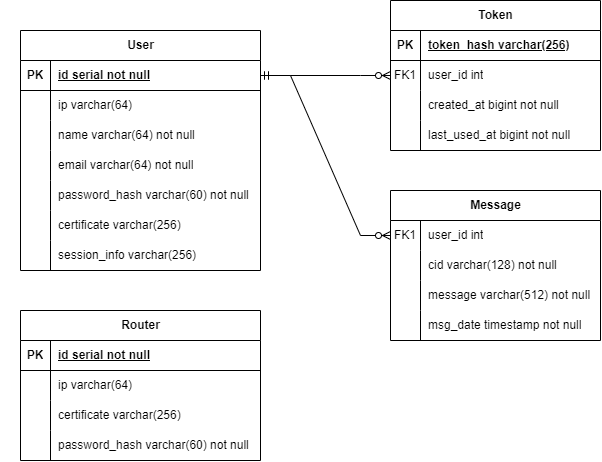

The diagram above was exported from draw.io. Its source (the exported page's mxGraphModel, read from the mxfile embedded in the PNG):
<mxGraphModel dx="1843" dy="887" grid="0" gridSize="10" guides="0" tooltips="1" connect="1" arrows="1" fold="1" page="1" pageScale="1" pageWidth="1169" pageHeight="827" math="0" shadow="0">
  <root>
    <mxCell id="0" />
    <mxCell id="1" parent="0" />
    <mxCell id="BA13vO3IOZzswXLY5CrN-36" value="Router" style="shape=table;startSize=30;container=1;collapsible=1;childLayout=tableLayout;fixedRows=1;rowLines=0;fontStyle=1;align=center;resizeLast=1;html=1;" vertex="1" parent="1">
      <mxGeometry x="100" y="400" width="240" height="150" as="geometry" />
    </mxCell>
    <mxCell id="BA13vO3IOZzswXLY5CrN-37" value="" style="shape=tableRow;horizontal=0;startSize=0;swimlaneHead=0;swimlaneBody=0;fillColor=none;collapsible=0;dropTarget=0;points=[[0,0.5],[1,0.5]];portConstraint=eastwest;top=0;left=0;right=0;bottom=1;" vertex="1" parent="BA13vO3IOZzswXLY5CrN-36">
      <mxGeometry y="30" width="240" height="30" as="geometry" />
    </mxCell>
    <mxCell id="BA13vO3IOZzswXLY5CrN-38" value="PK" style="shape=partialRectangle;connectable=0;fillColor=none;top=0;left=0;bottom=0;right=0;fontStyle=1;overflow=hidden;whiteSpace=wrap;html=1;" vertex="1" parent="BA13vO3IOZzswXLY5CrN-37">
      <mxGeometry width="30" height="30" as="geometry">
        <mxRectangle width="30" height="30" as="alternateBounds" />
      </mxGeometry>
    </mxCell>
    <mxCell id="BA13vO3IOZzswXLY5CrN-39" value="id serial not null" style="shape=partialRectangle;connectable=0;fillColor=none;top=0;left=0;bottom=0;right=0;align=left;spacingLeft=6;fontStyle=5;overflow=hidden;whiteSpace=wrap;html=1;" vertex="1" parent="BA13vO3IOZzswXLY5CrN-37">
      <mxGeometry x="30" width="210" height="30" as="geometry">
        <mxRectangle width="210" height="30" as="alternateBounds" />
      </mxGeometry>
    </mxCell>
    <mxCell id="BA13vO3IOZzswXLY5CrN-40" value="" style="shape=tableRow;horizontal=0;startSize=0;swimlaneHead=0;swimlaneBody=0;fillColor=none;collapsible=0;dropTarget=0;points=[[0,0.5],[1,0.5]];portConstraint=eastwest;top=0;left=0;right=0;bottom=0;" vertex="1" parent="BA13vO3IOZzswXLY5CrN-36">
      <mxGeometry y="60" width="240" height="30" as="geometry" />
    </mxCell>
    <mxCell id="BA13vO3IOZzswXLY5CrN-41" value="" style="shape=partialRectangle;connectable=0;fillColor=none;top=0;left=0;bottom=0;right=0;editable=1;overflow=hidden;whiteSpace=wrap;html=1;" vertex="1" parent="BA13vO3IOZzswXLY5CrN-40">
      <mxGeometry width="30" height="30" as="geometry">
        <mxRectangle width="30" height="30" as="alternateBounds" />
      </mxGeometry>
    </mxCell>
    <mxCell id="BA13vO3IOZzswXLY5CrN-42" value="ip varchar(64)" style="shape=partialRectangle;connectable=0;fillColor=none;top=0;left=0;bottom=0;right=0;align=left;spacingLeft=6;overflow=hidden;whiteSpace=wrap;html=1;" vertex="1" parent="BA13vO3IOZzswXLY5CrN-40">
      <mxGeometry x="30" width="210" height="30" as="geometry">
        <mxRectangle width="210" height="30" as="alternateBounds" />
      </mxGeometry>
    </mxCell>
    <mxCell id="BA13vO3IOZzswXLY5CrN-43" value="" style="shape=tableRow;horizontal=0;startSize=0;swimlaneHead=0;swimlaneBody=0;fillColor=none;collapsible=0;dropTarget=0;points=[[0,0.5],[1,0.5]];portConstraint=eastwest;top=0;left=0;right=0;bottom=0;" vertex="1" parent="BA13vO3IOZzswXLY5CrN-36">
      <mxGeometry y="90" width="240" height="30" as="geometry" />
    </mxCell>
    <mxCell id="BA13vO3IOZzswXLY5CrN-44" value="" style="shape=partialRectangle;connectable=0;fillColor=none;top=0;left=0;bottom=0;right=0;editable=1;overflow=hidden;whiteSpace=wrap;html=1;" vertex="1" parent="BA13vO3IOZzswXLY5CrN-43">
      <mxGeometry width="30" height="30" as="geometry">
        <mxRectangle width="30" height="30" as="alternateBounds" />
      </mxGeometry>
    </mxCell>
    <mxCell id="BA13vO3IOZzswXLY5CrN-45" value="certificate varchar(256)" style="shape=partialRectangle;connectable=0;fillColor=none;top=0;left=0;bottom=0;right=0;align=left;spacingLeft=6;overflow=hidden;whiteSpace=wrap;html=1;" vertex="1" parent="BA13vO3IOZzswXLY5CrN-43">
      <mxGeometry x="30" width="210" height="30" as="geometry">
        <mxRectangle width="210" height="30" as="alternateBounds" />
      </mxGeometry>
    </mxCell>
    <mxCell id="BA13vO3IOZzswXLY5CrN-46" value="" style="shape=tableRow;horizontal=0;startSize=0;swimlaneHead=0;swimlaneBody=0;fillColor=none;collapsible=0;dropTarget=0;points=[[0,0.5],[1,0.5]];portConstraint=eastwest;top=0;left=0;right=0;bottom=0;" vertex="1" parent="BA13vO3IOZzswXLY5CrN-36">
      <mxGeometry y="120" width="240" height="30" as="geometry" />
    </mxCell>
    <mxCell id="BA13vO3IOZzswXLY5CrN-47" value="" style="shape=partialRectangle;connectable=0;fillColor=none;top=0;left=0;bottom=0;right=0;editable=1;overflow=hidden;whiteSpace=wrap;html=1;" vertex="1" parent="BA13vO3IOZzswXLY5CrN-46">
      <mxGeometry width="30" height="30" as="geometry">
        <mxRectangle width="30" height="30" as="alternateBounds" />
      </mxGeometry>
    </mxCell>
    <mxCell id="BA13vO3IOZzswXLY5CrN-48" value="password_hash varchar(60) not null" style="shape=partialRectangle;connectable=0;fillColor=none;top=0;left=0;bottom=0;right=0;align=left;spacingLeft=6;overflow=hidden;whiteSpace=wrap;html=1;" vertex="1" parent="BA13vO3IOZzswXLY5CrN-46">
      <mxGeometry x="30" width="210" height="30" as="geometry">
        <mxRectangle width="210" height="30" as="alternateBounds" />
      </mxGeometry>
    </mxCell>
    <mxCell id="BA13vO3IOZzswXLY5CrN-49" value="User" style="shape=table;startSize=30;container=1;collapsible=1;childLayout=tableLayout;fixedRows=1;rowLines=0;fontStyle=1;align=center;resizeLast=1;html=1;" vertex="1" parent="1">
      <mxGeometry x="100" y="120" width="240" height="240" as="geometry" />
    </mxCell>
    <mxCell id="BA13vO3IOZzswXLY5CrN-50" value="" style="shape=tableRow;horizontal=0;startSize=0;swimlaneHead=0;swimlaneBody=0;fillColor=none;collapsible=0;dropTarget=0;points=[[0,0.5],[1,0.5]];portConstraint=eastwest;top=0;left=0;right=0;bottom=1;" vertex="1" parent="BA13vO3IOZzswXLY5CrN-49">
      <mxGeometry y="30" width="240" height="30" as="geometry" />
    </mxCell>
    <mxCell id="BA13vO3IOZzswXLY5CrN-51" value="PK" style="shape=partialRectangle;connectable=0;fillColor=none;top=0;left=0;bottom=0;right=0;fontStyle=1;overflow=hidden;whiteSpace=wrap;html=1;" vertex="1" parent="BA13vO3IOZzswXLY5CrN-50">
      <mxGeometry width="30" height="30" as="geometry">
        <mxRectangle width="30" height="30" as="alternateBounds" />
      </mxGeometry>
    </mxCell>
    <mxCell id="BA13vO3IOZzswXLY5CrN-52" value="id serial not null" style="shape=partialRectangle;connectable=0;fillColor=none;top=0;left=0;bottom=0;right=0;align=left;spacingLeft=6;fontStyle=5;overflow=hidden;whiteSpace=wrap;html=1;" vertex="1" parent="BA13vO3IOZzswXLY5CrN-50">
      <mxGeometry x="30" width="210" height="30" as="geometry">
        <mxRectangle width="210" height="30" as="alternateBounds" />
      </mxGeometry>
    </mxCell>
    <mxCell id="BA13vO3IOZzswXLY5CrN-53" value="" style="shape=tableRow;horizontal=0;startSize=0;swimlaneHead=0;swimlaneBody=0;fillColor=none;collapsible=0;dropTarget=0;points=[[0,0.5],[1,0.5]];portConstraint=eastwest;top=0;left=0;right=0;bottom=0;" vertex="1" parent="BA13vO3IOZzswXLY5CrN-49">
      <mxGeometry y="60" width="240" height="30" as="geometry" />
    </mxCell>
    <mxCell id="BA13vO3IOZzswXLY5CrN-54" value="" style="shape=partialRectangle;connectable=0;fillColor=none;top=0;left=0;bottom=0;right=0;editable=1;overflow=hidden;whiteSpace=wrap;html=1;" vertex="1" parent="BA13vO3IOZzswXLY5CrN-53">
      <mxGeometry width="30" height="30" as="geometry">
        <mxRectangle width="30" height="30" as="alternateBounds" />
      </mxGeometry>
    </mxCell>
    <mxCell id="BA13vO3IOZzswXLY5CrN-55" value="ip varchar(64)" style="shape=partialRectangle;connectable=0;fillColor=none;top=0;left=0;bottom=0;right=0;align=left;spacingLeft=6;overflow=hidden;whiteSpace=wrap;html=1;" vertex="1" parent="BA13vO3IOZzswXLY5CrN-53">
      <mxGeometry x="30" width="210" height="30" as="geometry">
        <mxRectangle width="210" height="30" as="alternateBounds" />
      </mxGeometry>
    </mxCell>
    <mxCell id="BA13vO3IOZzswXLY5CrN-56" value="" style="shape=tableRow;horizontal=0;startSize=0;swimlaneHead=0;swimlaneBody=0;fillColor=none;collapsible=0;dropTarget=0;points=[[0,0.5],[1,0.5]];portConstraint=eastwest;top=0;left=0;right=0;bottom=0;" vertex="1" parent="BA13vO3IOZzswXLY5CrN-49">
      <mxGeometry y="90" width="240" height="30" as="geometry" />
    </mxCell>
    <mxCell id="BA13vO3IOZzswXLY5CrN-57" value="" style="shape=partialRectangle;connectable=0;fillColor=none;top=0;left=0;bottom=0;right=0;editable=1;overflow=hidden;whiteSpace=wrap;html=1;" vertex="1" parent="BA13vO3IOZzswXLY5CrN-56">
      <mxGeometry width="30" height="30" as="geometry">
        <mxRectangle width="30" height="30" as="alternateBounds" />
      </mxGeometry>
    </mxCell>
    <mxCell id="BA13vO3IOZzswXLY5CrN-58" value="name varchar(64) not null" style="shape=partialRectangle;connectable=0;fillColor=none;top=0;left=0;bottom=0;right=0;align=left;spacingLeft=6;overflow=hidden;whiteSpace=wrap;html=1;" vertex="1" parent="BA13vO3IOZzswXLY5CrN-56">
      <mxGeometry x="30" width="210" height="30" as="geometry">
        <mxRectangle width="210" height="30" as="alternateBounds" />
      </mxGeometry>
    </mxCell>
    <mxCell id="BA13vO3IOZzswXLY5CrN-59" value="" style="shape=tableRow;horizontal=0;startSize=0;swimlaneHead=0;swimlaneBody=0;fillColor=none;collapsible=0;dropTarget=0;points=[[0,0.5],[1,0.5]];portConstraint=eastwest;top=0;left=0;right=0;bottom=0;" vertex="1" parent="BA13vO3IOZzswXLY5CrN-49">
      <mxGeometry y="120" width="240" height="30" as="geometry" />
    </mxCell>
    <mxCell id="BA13vO3IOZzswXLY5CrN-60" value="" style="shape=partialRectangle;connectable=0;fillColor=none;top=0;left=0;bottom=0;right=0;editable=1;overflow=hidden;whiteSpace=wrap;html=1;" vertex="1" parent="BA13vO3IOZzswXLY5CrN-59">
      <mxGeometry width="30" height="30" as="geometry">
        <mxRectangle width="30" height="30" as="alternateBounds" />
      </mxGeometry>
    </mxCell>
    <mxCell id="BA13vO3IOZzswXLY5CrN-61" value="email varchar(64) not null" style="shape=partialRectangle;connectable=0;fillColor=none;top=0;left=0;bottom=0;right=0;align=left;spacingLeft=6;overflow=hidden;whiteSpace=wrap;html=1;" vertex="1" parent="BA13vO3IOZzswXLY5CrN-59">
      <mxGeometry x="30" width="210" height="30" as="geometry">
        <mxRectangle width="210" height="30" as="alternateBounds" />
      </mxGeometry>
    </mxCell>
    <mxCell id="BA13vO3IOZzswXLY5CrN-71" value="" style="shape=tableRow;horizontal=0;startSize=0;swimlaneHead=0;swimlaneBody=0;fillColor=none;collapsible=0;dropTarget=0;points=[[0,0.5],[1,0.5]];portConstraint=eastwest;top=0;left=0;right=0;bottom=0;" vertex="1" parent="BA13vO3IOZzswXLY5CrN-49">
      <mxGeometry y="150" width="240" height="30" as="geometry" />
    </mxCell>
    <mxCell id="BA13vO3IOZzswXLY5CrN-72" value="" style="shape=partialRectangle;connectable=0;fillColor=none;top=0;left=0;bottom=0;right=0;editable=1;overflow=hidden;whiteSpace=wrap;html=1;" vertex="1" parent="BA13vO3IOZzswXLY5CrN-71">
      <mxGeometry width="30" height="30" as="geometry">
        <mxRectangle width="30" height="30" as="alternateBounds" />
      </mxGeometry>
    </mxCell>
    <mxCell id="BA13vO3IOZzswXLY5CrN-73" value="password_hash varchar(60) not null" style="shape=partialRectangle;connectable=0;fillColor=none;top=0;left=0;bottom=0;right=0;align=left;spacingLeft=6;overflow=hidden;whiteSpace=wrap;html=1;" vertex="1" parent="BA13vO3IOZzswXLY5CrN-71">
      <mxGeometry x="30" width="210" height="30" as="geometry">
        <mxRectangle width="210" height="30" as="alternateBounds" />
      </mxGeometry>
    </mxCell>
    <mxCell id="BA13vO3IOZzswXLY5CrN-74" value="" style="shape=tableRow;horizontal=0;startSize=0;swimlaneHead=0;swimlaneBody=0;fillColor=none;collapsible=0;dropTarget=0;points=[[0,0.5],[1,0.5]];portConstraint=eastwest;top=0;left=0;right=0;bottom=0;" vertex="1" parent="BA13vO3IOZzswXLY5CrN-49">
      <mxGeometry y="180" width="240" height="30" as="geometry" />
    </mxCell>
    <mxCell id="BA13vO3IOZzswXLY5CrN-75" value="" style="shape=partialRectangle;connectable=0;fillColor=none;top=0;left=0;bottom=0;right=0;editable=1;overflow=hidden;whiteSpace=wrap;html=1;" vertex="1" parent="BA13vO3IOZzswXLY5CrN-74">
      <mxGeometry width="30" height="30" as="geometry">
        <mxRectangle width="30" height="30" as="alternateBounds" />
      </mxGeometry>
    </mxCell>
    <mxCell id="BA13vO3IOZzswXLY5CrN-76" value="certificate varchar(256)" style="shape=partialRectangle;connectable=0;fillColor=none;top=0;left=0;bottom=0;right=0;align=left;spacingLeft=6;overflow=hidden;whiteSpace=wrap;html=1;" vertex="1" parent="BA13vO3IOZzswXLY5CrN-74">
      <mxGeometry x="30" width="210" height="30" as="geometry">
        <mxRectangle width="210" height="30" as="alternateBounds" />
      </mxGeometry>
    </mxCell>
    <mxCell id="BA13vO3IOZzswXLY5CrN-77" value="" style="shape=tableRow;horizontal=0;startSize=0;swimlaneHead=0;swimlaneBody=0;fillColor=none;collapsible=0;dropTarget=0;points=[[0,0.5],[1,0.5]];portConstraint=eastwest;top=0;left=0;right=0;bottom=0;" vertex="1" parent="BA13vO3IOZzswXLY5CrN-49">
      <mxGeometry y="210" width="240" height="30" as="geometry" />
    </mxCell>
    <mxCell id="BA13vO3IOZzswXLY5CrN-78" value="" style="shape=partialRectangle;connectable=0;fillColor=none;top=0;left=0;bottom=0;right=0;editable=1;overflow=hidden;whiteSpace=wrap;html=1;" vertex="1" parent="BA13vO3IOZzswXLY5CrN-77">
      <mxGeometry width="30" height="30" as="geometry">
        <mxRectangle width="30" height="30" as="alternateBounds" />
      </mxGeometry>
    </mxCell>
    <mxCell id="BA13vO3IOZzswXLY5CrN-79" value="session_info varchar(256)" style="shape=partialRectangle;connectable=0;fillColor=none;top=0;left=0;bottom=0;right=0;align=left;spacingLeft=6;overflow=hidden;whiteSpace=wrap;html=1;" vertex="1" parent="BA13vO3IOZzswXLY5CrN-77">
      <mxGeometry x="30" width="210" height="30" as="geometry">
        <mxRectangle width="210" height="30" as="alternateBounds" />
      </mxGeometry>
    </mxCell>
    <mxCell id="BA13vO3IOZzswXLY5CrN-62" value="" style="shape=tableRow;horizontal=0;startSize=0;swimlaneHead=0;swimlaneBody=0;fillColor=none;collapsible=0;dropTarget=0;points=[[0,0.5],[1,0.5]];portConstraint=eastwest;top=0;left=0;right=0;bottom=0;" vertex="1" parent="1">
      <mxGeometry x="80" y="290" width="200" height="30" as="geometry" />
    </mxCell>
    <mxCell id="BA13vO3IOZzswXLY5CrN-83" value="Token" style="shape=table;startSize=30;container=1;collapsible=1;childLayout=tableLayout;fixedRows=1;rowLines=0;fontStyle=1;align=center;resizeLast=1;html=1;" vertex="1" parent="1">
      <mxGeometry x="470" y="90" width="210" height="150" as="geometry" />
    </mxCell>
    <mxCell id="BA13vO3IOZzswXLY5CrN-84" value="" style="shape=tableRow;horizontal=0;startSize=0;swimlaneHead=0;swimlaneBody=0;fillColor=none;collapsible=0;dropTarget=0;points=[[0,0.5],[1,0.5]];portConstraint=eastwest;top=0;left=0;right=0;bottom=1;" vertex="1" parent="BA13vO3IOZzswXLY5CrN-83">
      <mxGeometry y="30" width="210" height="30" as="geometry" />
    </mxCell>
    <mxCell id="BA13vO3IOZzswXLY5CrN-85" value="PK" style="shape=partialRectangle;connectable=0;fillColor=none;top=0;left=0;bottom=0;right=0;fontStyle=1;overflow=hidden;whiteSpace=wrap;html=1;" vertex="1" parent="BA13vO3IOZzswXLY5CrN-84">
      <mxGeometry width="30" height="30" as="geometry">
        <mxRectangle width="30" height="30" as="alternateBounds" />
      </mxGeometry>
    </mxCell>
    <mxCell id="BA13vO3IOZzswXLY5CrN-86" value="token_hash varchar(256)" style="shape=partialRectangle;connectable=0;fillColor=none;top=0;left=0;bottom=0;right=0;align=left;spacingLeft=6;fontStyle=5;overflow=hidden;whiteSpace=wrap;html=1;" vertex="1" parent="BA13vO3IOZzswXLY5CrN-84">
      <mxGeometry x="30" width="180" height="30" as="geometry">
        <mxRectangle width="180" height="30" as="alternateBounds" />
      </mxGeometry>
    </mxCell>
    <mxCell id="BA13vO3IOZzswXLY5CrN-87" value="" style="shape=tableRow;horizontal=0;startSize=0;swimlaneHead=0;swimlaneBody=0;fillColor=none;collapsible=0;dropTarget=0;points=[[0,0.5],[1,0.5]];portConstraint=eastwest;top=0;left=0;right=0;bottom=0;" vertex="1" parent="BA13vO3IOZzswXLY5CrN-83">
      <mxGeometry y="60" width="210" height="30" as="geometry" />
    </mxCell>
    <mxCell id="BA13vO3IOZzswXLY5CrN-88" value="FK1" style="shape=partialRectangle;connectable=0;fillColor=none;top=0;left=0;bottom=0;right=0;editable=1;overflow=hidden;whiteSpace=wrap;html=1;" vertex="1" parent="BA13vO3IOZzswXLY5CrN-87">
      <mxGeometry width="30" height="30" as="geometry">
        <mxRectangle width="30" height="30" as="alternateBounds" />
      </mxGeometry>
    </mxCell>
    <mxCell id="BA13vO3IOZzswXLY5CrN-89" value="user_id int" style="shape=partialRectangle;connectable=0;fillColor=none;top=0;left=0;bottom=0;right=0;align=left;spacingLeft=6;overflow=hidden;whiteSpace=wrap;html=1;" vertex="1" parent="BA13vO3IOZzswXLY5CrN-87">
      <mxGeometry x="30" width="180" height="30" as="geometry">
        <mxRectangle width="180" height="30" as="alternateBounds" />
      </mxGeometry>
    </mxCell>
    <mxCell id="BA13vO3IOZzswXLY5CrN-90" value="" style="shape=tableRow;horizontal=0;startSize=0;swimlaneHead=0;swimlaneBody=0;fillColor=none;collapsible=0;dropTarget=0;points=[[0,0.5],[1,0.5]];portConstraint=eastwest;top=0;left=0;right=0;bottom=0;" vertex="1" parent="BA13vO3IOZzswXLY5CrN-83">
      <mxGeometry y="90" width="210" height="30" as="geometry" />
    </mxCell>
    <mxCell id="BA13vO3IOZzswXLY5CrN-91" value="" style="shape=partialRectangle;connectable=0;fillColor=none;top=0;left=0;bottom=0;right=0;editable=1;overflow=hidden;whiteSpace=wrap;html=1;" vertex="1" parent="BA13vO3IOZzswXLY5CrN-90">
      <mxGeometry width="30" height="30" as="geometry">
        <mxRectangle width="30" height="30" as="alternateBounds" />
      </mxGeometry>
    </mxCell>
    <mxCell id="BA13vO3IOZzswXLY5CrN-92" value="created_at bigint not null" style="shape=partialRectangle;connectable=0;fillColor=none;top=0;left=0;bottom=0;right=0;align=left;spacingLeft=6;overflow=hidden;whiteSpace=wrap;html=1;" vertex="1" parent="BA13vO3IOZzswXLY5CrN-90">
      <mxGeometry x="30" width="180" height="30" as="geometry">
        <mxRectangle width="180" height="30" as="alternateBounds" />
      </mxGeometry>
    </mxCell>
    <mxCell id="BA13vO3IOZzswXLY5CrN-93" value="" style="shape=tableRow;horizontal=0;startSize=0;swimlaneHead=0;swimlaneBody=0;fillColor=none;collapsible=0;dropTarget=0;points=[[0,0.5],[1,0.5]];portConstraint=eastwest;top=0;left=0;right=0;bottom=0;" vertex="1" parent="BA13vO3IOZzswXLY5CrN-83">
      <mxGeometry y="120" width="210" height="30" as="geometry" />
    </mxCell>
    <mxCell id="BA13vO3IOZzswXLY5CrN-94" value="" style="shape=partialRectangle;connectable=0;fillColor=none;top=0;left=0;bottom=0;right=0;editable=1;overflow=hidden;whiteSpace=wrap;html=1;" vertex="1" parent="BA13vO3IOZzswXLY5CrN-93">
      <mxGeometry width="30" height="30" as="geometry">
        <mxRectangle width="30" height="30" as="alternateBounds" />
      </mxGeometry>
    </mxCell>
    <mxCell id="BA13vO3IOZzswXLY5CrN-95" value="last_used_at bigint not null" style="shape=partialRectangle;connectable=0;fillColor=none;top=0;left=0;bottom=0;right=0;align=left;spacingLeft=6;overflow=hidden;whiteSpace=wrap;html=1;" vertex="1" parent="BA13vO3IOZzswXLY5CrN-93">
      <mxGeometry x="30" width="180" height="30" as="geometry">
        <mxRectangle width="180" height="30" as="alternateBounds" />
      </mxGeometry>
    </mxCell>
    <mxCell id="BA13vO3IOZzswXLY5CrN-99" value="Message" style="shape=table;startSize=30;container=1;collapsible=1;childLayout=tableLayout;fixedRows=1;rowLines=0;fontStyle=1;align=center;resizeLast=1;html=1;" vertex="1" parent="1">
      <mxGeometry x="470" y="280" width="210" height="150" as="geometry" />
    </mxCell>
    <mxCell id="BA13vO3IOZzswXLY5CrN-103" value="" style="shape=tableRow;horizontal=0;startSize=0;swimlaneHead=0;swimlaneBody=0;fillColor=none;collapsible=0;dropTarget=0;points=[[0,0.5],[1,0.5]];portConstraint=eastwest;top=0;left=0;right=0;bottom=0;" vertex="1" parent="BA13vO3IOZzswXLY5CrN-99">
      <mxGeometry y="30" width="210" height="30" as="geometry" />
    </mxCell>
    <mxCell id="BA13vO3IOZzswXLY5CrN-104" value="FK1" style="shape=partialRectangle;connectable=0;fillColor=none;top=0;left=0;bottom=0;right=0;editable=1;overflow=hidden;whiteSpace=wrap;html=1;" vertex="1" parent="BA13vO3IOZzswXLY5CrN-103">
      <mxGeometry width="30" height="30" as="geometry">
        <mxRectangle width="30" height="30" as="alternateBounds" />
      </mxGeometry>
    </mxCell>
    <mxCell id="BA13vO3IOZzswXLY5CrN-105" value="user_id int" style="shape=partialRectangle;connectable=0;fillColor=none;top=0;left=0;bottom=0;right=0;align=left;spacingLeft=6;overflow=hidden;whiteSpace=wrap;html=1;" vertex="1" parent="BA13vO3IOZzswXLY5CrN-103">
      <mxGeometry x="30" width="180" height="30" as="geometry">
        <mxRectangle width="180" height="30" as="alternateBounds" />
      </mxGeometry>
    </mxCell>
    <mxCell id="BA13vO3IOZzswXLY5CrN-106" value="" style="shape=tableRow;horizontal=0;startSize=0;swimlaneHead=0;swimlaneBody=0;fillColor=none;collapsible=0;dropTarget=0;points=[[0,0.5],[1,0.5]];portConstraint=eastwest;top=0;left=0;right=0;bottom=0;" vertex="1" parent="BA13vO3IOZzswXLY5CrN-99">
      <mxGeometry y="60" width="210" height="30" as="geometry" />
    </mxCell>
    <mxCell id="BA13vO3IOZzswXLY5CrN-107" value="" style="shape=partialRectangle;connectable=0;fillColor=none;top=0;left=0;bottom=0;right=0;editable=1;overflow=hidden;whiteSpace=wrap;html=1;" vertex="1" parent="BA13vO3IOZzswXLY5CrN-106">
      <mxGeometry width="30" height="30" as="geometry">
        <mxRectangle width="30" height="30" as="alternateBounds" />
      </mxGeometry>
    </mxCell>
    <mxCell id="BA13vO3IOZzswXLY5CrN-108" value="cid varchar(128) not null" style="shape=partialRectangle;connectable=0;fillColor=none;top=0;left=0;bottom=0;right=0;align=left;spacingLeft=6;overflow=hidden;whiteSpace=wrap;html=1;" vertex="1" parent="BA13vO3IOZzswXLY5CrN-106">
      <mxGeometry x="30" width="180" height="30" as="geometry">
        <mxRectangle width="180" height="30" as="alternateBounds" />
      </mxGeometry>
    </mxCell>
    <mxCell id="BA13vO3IOZzswXLY5CrN-109" value="" style="shape=tableRow;horizontal=0;startSize=0;swimlaneHead=0;swimlaneBody=0;fillColor=none;collapsible=0;dropTarget=0;points=[[0,0.5],[1,0.5]];portConstraint=eastwest;top=0;left=0;right=0;bottom=0;" vertex="1" parent="BA13vO3IOZzswXLY5CrN-99">
      <mxGeometry y="90" width="210" height="30" as="geometry" />
    </mxCell>
    <mxCell id="BA13vO3IOZzswXLY5CrN-110" value="" style="shape=partialRectangle;connectable=0;fillColor=none;top=0;left=0;bottom=0;right=0;editable=1;overflow=hidden;whiteSpace=wrap;html=1;" vertex="1" parent="BA13vO3IOZzswXLY5CrN-109">
      <mxGeometry width="30" height="30" as="geometry">
        <mxRectangle width="30" height="30" as="alternateBounds" />
      </mxGeometry>
    </mxCell>
    <mxCell id="BA13vO3IOZzswXLY5CrN-111" value="message varchar(512) not null" style="shape=partialRectangle;connectable=0;fillColor=none;top=0;left=0;bottom=0;right=0;align=left;spacingLeft=6;overflow=hidden;whiteSpace=wrap;html=1;" vertex="1" parent="BA13vO3IOZzswXLY5CrN-109">
      <mxGeometry x="30" width="180" height="30" as="geometry">
        <mxRectangle width="180" height="30" as="alternateBounds" />
      </mxGeometry>
    </mxCell>
    <mxCell id="BA13vO3IOZzswXLY5CrN-112" value="" style="shape=tableRow;horizontal=0;startSize=0;swimlaneHead=0;swimlaneBody=0;fillColor=none;collapsible=0;dropTarget=0;points=[[0,0.5],[1,0.5]];portConstraint=eastwest;top=0;left=0;right=0;bottom=0;" vertex="1" parent="BA13vO3IOZzswXLY5CrN-99">
      <mxGeometry y="120" width="210" height="30" as="geometry" />
    </mxCell>
    <mxCell id="BA13vO3IOZzswXLY5CrN-113" value="" style="shape=partialRectangle;connectable=0;fillColor=none;top=0;left=0;bottom=0;right=0;editable=1;overflow=hidden;whiteSpace=wrap;html=1;" vertex="1" parent="BA13vO3IOZzswXLY5CrN-112">
      <mxGeometry width="30" height="30" as="geometry">
        <mxRectangle width="30" height="30" as="alternateBounds" />
      </mxGeometry>
    </mxCell>
    <mxCell id="BA13vO3IOZzswXLY5CrN-114" value="msg_date timestamp not null" style="shape=partialRectangle;connectable=0;fillColor=none;top=0;left=0;bottom=0;right=0;align=left;spacingLeft=6;overflow=hidden;whiteSpace=wrap;html=1;" vertex="1" parent="BA13vO3IOZzswXLY5CrN-112">
      <mxGeometry x="30" width="180" height="30" as="geometry">
        <mxRectangle width="180" height="30" as="alternateBounds" />
      </mxGeometry>
    </mxCell>
    <mxCell id="BA13vO3IOZzswXLY5CrN-117" value="" style="edgeStyle=entityRelationEdgeStyle;fontSize=12;html=1;endArrow=ERzeroToMany;startArrow=ERmandOne;rounded=0;exitX=1;exitY=0.5;exitDx=0;exitDy=0;entryX=0;entryY=0.5;entryDx=0;entryDy=0;" edge="1" parent="1" source="BA13vO3IOZzswXLY5CrN-50" target="BA13vO3IOZzswXLY5CrN-87">
      <mxGeometry width="100" height="100" relative="1" as="geometry">
        <mxPoint x="510" y="400" as="sourcePoint" />
        <mxPoint x="610" y="300" as="targetPoint" />
      </mxGeometry>
    </mxCell>
    <mxCell id="BA13vO3IOZzswXLY5CrN-141" value="" style="edgeStyle=entityRelationEdgeStyle;fontSize=12;html=1;endArrow=ERzeroToMany;startArrow=ERmandOne;rounded=0;exitX=1;exitY=0.5;exitDx=0;exitDy=0;entryX=0;entryY=0.5;entryDx=0;entryDy=0;" edge="1" parent="1" source="BA13vO3IOZzswXLY5CrN-50" target="BA13vO3IOZzswXLY5CrN-103">
      <mxGeometry width="100" height="100" relative="1" as="geometry">
        <mxPoint x="410" y="250" as="sourcePoint" />
        <mxPoint x="610" y="300" as="targetPoint" />
      </mxGeometry>
    </mxCell>
  </root>
</mxGraphModel>